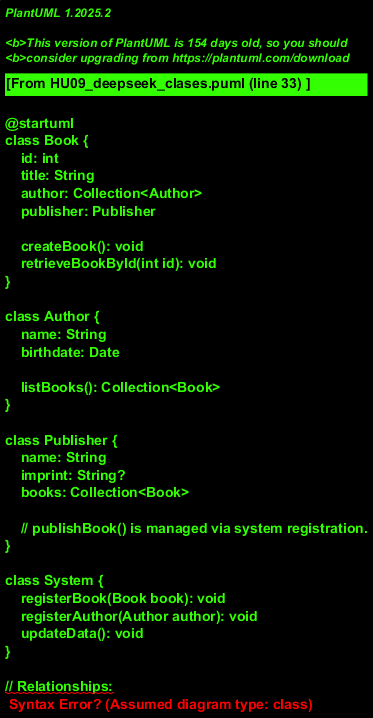

The diagram above was rendered by PlantUML. Its source (embedded in the PNG):
@startuml
class Book {
    id: int
    title: String
    author: Collection<Author>
    publisher: Publisher

    createBook(): void
    retrieveBookById(int id): void
}

class Author {
    name: String
    birthdate: Date

    listBooks(): Collection<Book>
}

class Publisher {
    name: String
    imprint: String?
    books: Collection<Book>

    // publishBook() is managed via system registration.
}

class System {
    registerBook(Book book): void
    registerAuthor(Author author): void
    updateData(): void
}

// Relationships:
Book->Author
Book->Publisher

@enduml